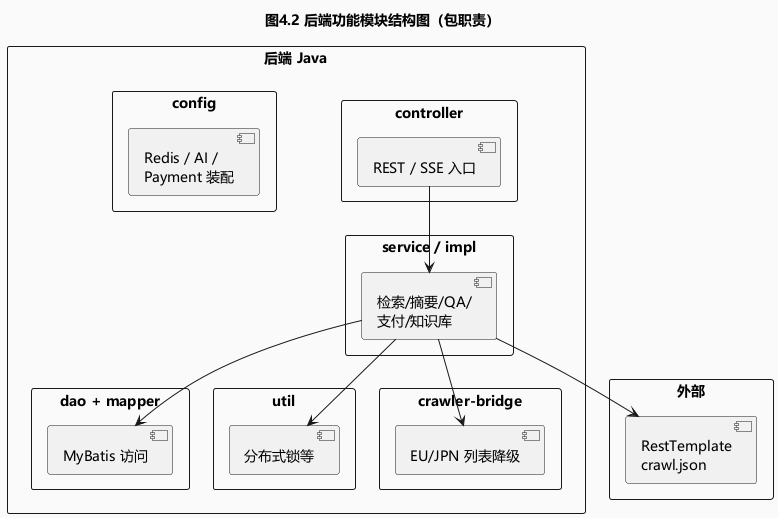

The diagram above was rendered by PlantUML. Its source (embedded in the PNG):
@startuml 图4_2_后端功能模块结构图
title 图4.2 后端功能模块结构图（包职责）
skinparam backgroundColor #FAFAFA
skinparam defaultFontName "Microsoft YaHei"
skinparam packageStyle rectangle

package "后端 Java" {
  package "controller" {
    [REST / SSE 入口]
  }
  package "service / impl" {
    [检索/摘要/QA/\n支付/知识库]
  }
  package "dao + mapper" {
    [MyBatis 访问]
  }
  package "util" {
    [分布式锁等]
  }
  package "crawler-bridge" {
    [EU/JPN 列表降级]
  }
  package "config" {
    [Redis / AI /\nPayment 装配]
  }
}

package "外部" {
  [RestTemplate\ncrawl.json]
}

[REST / SSE 入口] --> [检索/摘要/QA/\n支付/知识库]
[检索/摘要/QA/\n支付/知识库] --> [MyBatis 访问]
[检索/摘要/QA/\n支付/知识库] --> [分布式锁等]
[检索/摘要/QA/\n支付/知识库] --> [EU/JPN 列表降级]
[检索/摘要/QA/\n支付/知识库] --> [RestTemplate\ncrawl.json]
@enduml